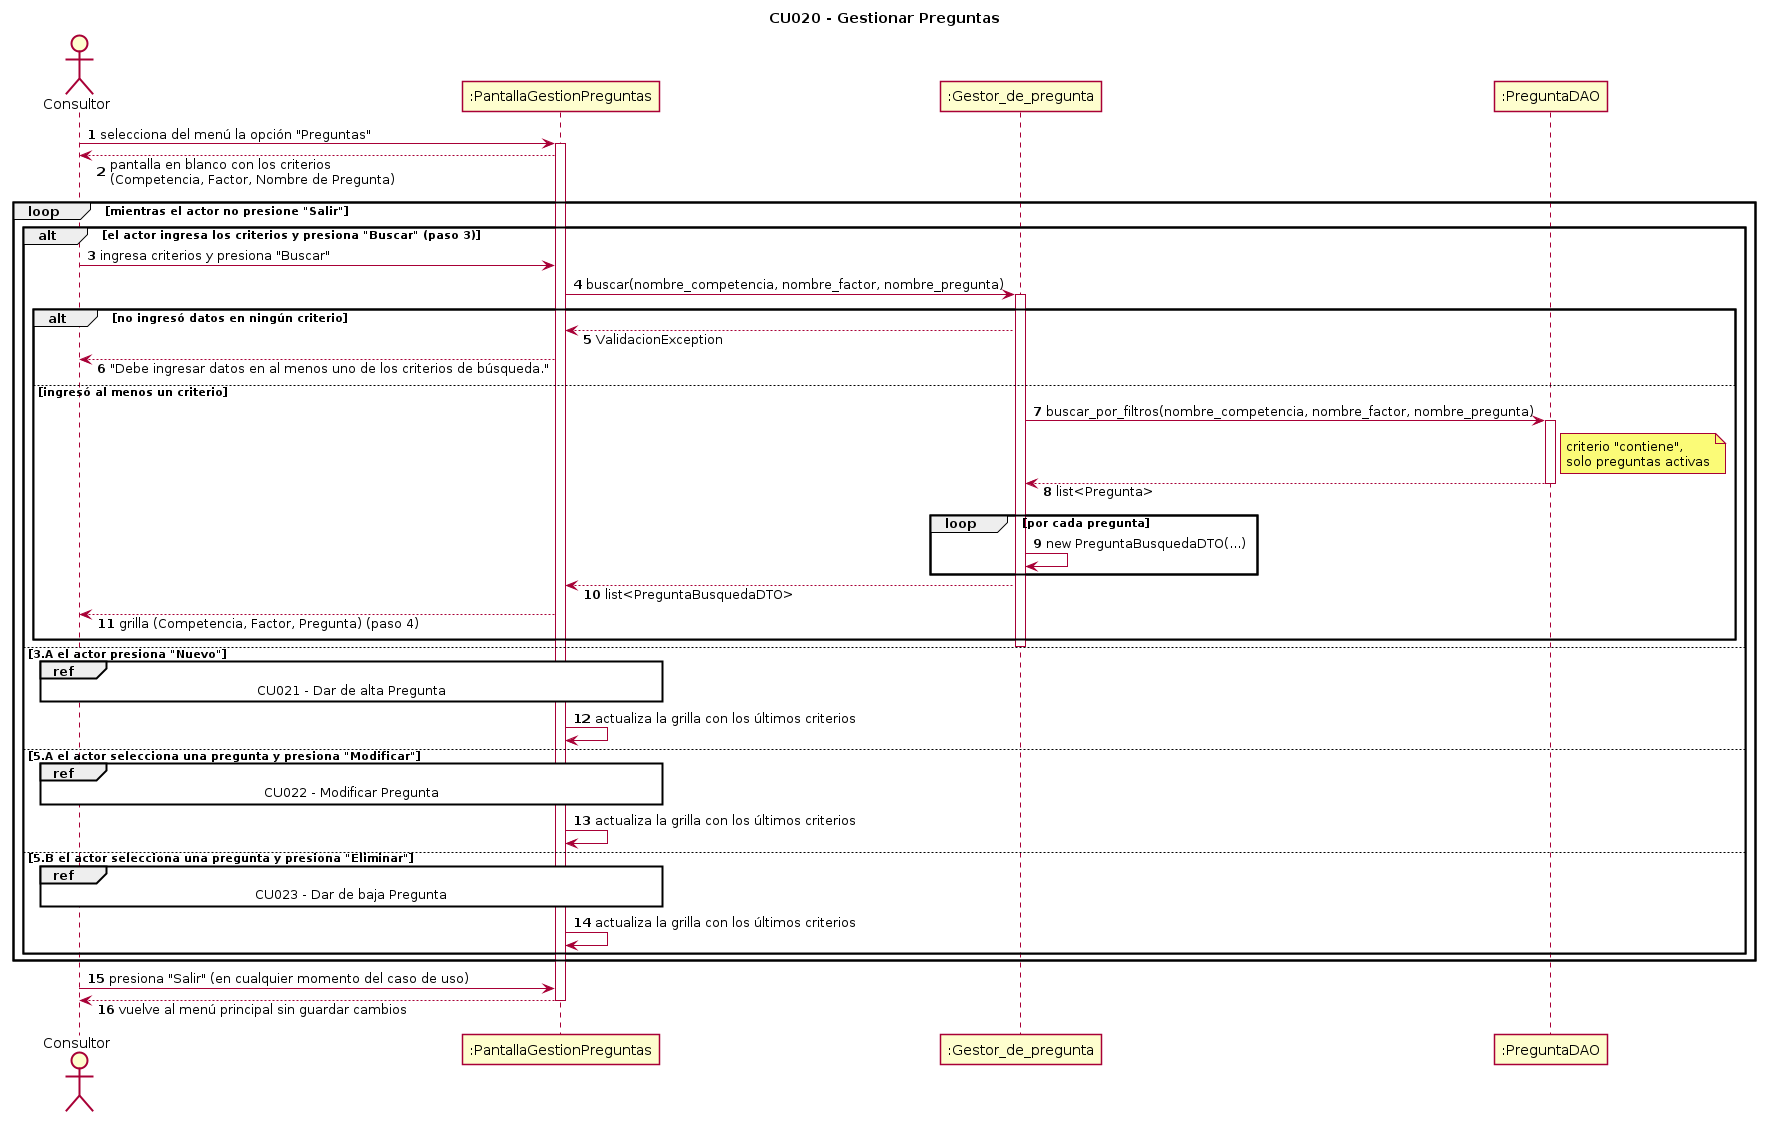

The diagram above was rendered by PlantUML. Its source (embedded in the PNG):
@startuml secuencia-cu020
title CU020 - Gestionar Preguntas
skinparam shadowing false
skinparam sequenceMessageAlign left
skinparam responseMessageBelowArrow true
autonumber

actor Consultor
participant ":PantallaGestionPreguntas" as PT
participant ":Gestor_de_pregunta" as GP
participant ":PreguntaDAO" as PDAO

Consultor -> PT : selecciona del menú la opción "Preguntas"
activate PT
PT --> Consultor : pantalla en blanco con los criterios\n(Competencia, Factor, Nombre de Pregunta)

loop mientras el actor no presione "Salir"
  alt el actor ingresa los criterios y presiona "Buscar" (paso 3)
    Consultor -> PT : ingresa criterios y presiona "Buscar"
    PT -> GP : buscar(nombre_competencia, nombre_factor, nombre_pregunta)
    activate GP
    alt no ingresó datos en ningún criterio
      GP --> PT : ValidacionException
      PT --> Consultor : "Debe ingresar datos en al menos uno de los criterios de búsqueda."
    else ingresó al menos un criterio
      GP -> PDAO : buscar_por_filtros(nombre_competencia, nombre_factor, nombre_pregunta)
      activate PDAO
      note right of PDAO : criterio "contiene",\nsolo preguntas activas
      PDAO --> GP : list<Pregunta>
      deactivate PDAO
      loop por cada pregunta
        GP -> GP : new PreguntaBusquedaDTO(...)
      end
      GP --> PT : list<PreguntaBusquedaDTO>
      PT --> Consultor : grilla (Competencia, Factor, Pregunta) (paso 4)
    end
    deactivate GP

  else 3.A el actor presiona "Nuevo"
    ref over Consultor, PT : CU021 - Dar de alta Pregunta
    PT -> PT : actualiza la grilla con los últimos criterios

  else 5.A el actor selecciona una pregunta y presiona "Modificar"
    ref over Consultor, PT : CU022 - Modificar Pregunta
    PT -> PT : actualiza la grilla con los últimos criterios

  else 5.B el actor selecciona una pregunta y presiona "Eliminar"
    ref over Consultor, PT : CU023 - Dar de baja Pregunta
    PT -> PT : actualiza la grilla con los últimos criterios
  end
end

Consultor -> PT : presiona "Salir" (en cualquier momento del caso de uso)
PT --> Consultor : vuelve al menú principal sin guardar cambios
deactivate PT
@enduml